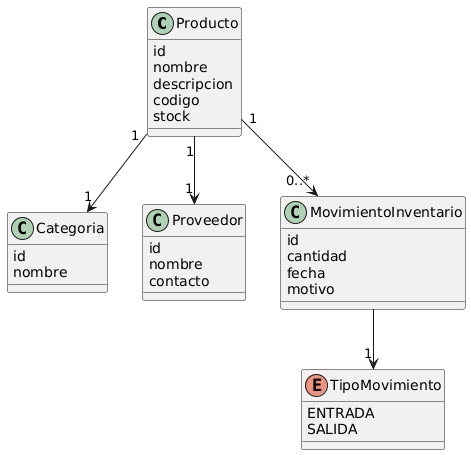

The diagram above was rendered by PlantUML. Its source (embedded in the PNG):
@startuml
' Modelo del Dominio: Gestión de Inventario

class Producto {
  id
  nombre
  descripcion
  codigo
  stock
}

class Categoria {
  id
  nombre
}

class Proveedor {
  id
  nombre
  contacto
}

class MovimientoInventario {
  id
  cantidad
  fecha
  motivo
}

enum TipoMovimiento {
  ENTRADA
  SALIDA
}

Producto "1" --> "1" Categoria 
Producto "1" --> "1" Proveedor 
Producto "1" --> "0..*" MovimientoInventario 
MovimientoInventario --> "1" TipoMovimiento
@enduml